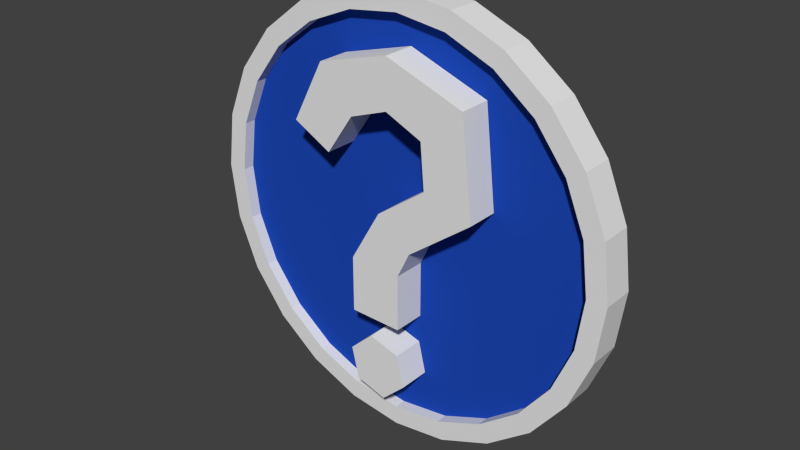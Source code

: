 # Source: qmark.blend  (saved by Blender 2.76.0; exported with 4.5.12 LTS)
import bpy
from mathutils import Matrix  # noqa: F401  (used for matrix-valued properties, if any)

bpy.ops.wm.read_factory_settings(use_empty=True)
scene = bpy.context.scene
scene.name = 'Scene'

# ---- collections
col_collection_1 = bpy.data.collections.new('Collection 1'); scene.collection.children.link(col_collection_1)

# ---- materials (node trees are filled in below, after node groups)
mat_material_001 = bpy.data.materials.new('Material.001')
mat_material_001.alpha_threshold = 0.0
mat_material_001.use_transparent_shadow = False
mat_material_001.diffuse_color = (0.01222, 0.06408, 0.4575, 1.0)
mat_material_001.roughness = 0.5
mat_material = bpy.data.materials.new('Material')
mat_material.alpha_threshold = 0.0
mat_material.use_transparent_shadow = False
mat_material.roughness = 0.5

# ---- material node trees

# ---- world
world_world = bpy.data.worlds.new('World'); scene.world = world_world
world_world.color = (0.05088, 0.05088, 0.05088)
world_world.use_sun_shadow = False
world_world.sun_shadow_jitter_overblur = 0.0
world_world.cycles.sampling_method = 'MANUAL'
world_world.cycles.sample_map_resolution = 256

# ---- meshes
me_plane = bpy.data.meshes.new('Plane')
me_plane.from_pydata([(-3.007, 1.824, -3.874e-07), (-1.813, 1.185, -3.576e-07), (-2.013, 3.708, -3.731e-07), (-0.9657, 2.424, -3.363e-07), (0.2301, 4.336, -3.91e-07), (0.2245, 2.858, -3.369e-07), (2.637, 3.457, -3.652e-07), (1.36, 2.349, -3.341e-07), (2.97, 0.4866, -2.813e-07), (1.477, 0.9852, -2.95e-07), (0.9955, -0.9989, -2.375e-07), (-0.05935, -0.1236, -2.622e-07), (0.6071, -1.801, -2.281e-07), (-1.007, -1.76, -2.293e-07), (0.6071, -3.51, 5.03e-08), (-1.007, -3.469, 4.913e-08), (0.5735, -4.385, 8.453e-07), (-0.3839, -4.096, 8.228e-07), (-1.113, -4.78, 8.138e-07), (-0.8842, -5.754, 8.273e-07), (0.07324, -6.043, 8.498e-07), (0.802, -5.358, 8.588e-07), (-0.1553, -5.069, 8.363e-07), (0.2301, 4.336, -1.0), (-0.9657, 2.424, -1.0), (-2.013, 3.708, -1.0), (-1.813, 1.185, -1.0), (-3.007, 1.824, -1.0), (0.2245, 2.858, -1.0), (2.637, 3.457, -1.0), (1.36, 2.349, -1.0), (2.97, 0.4866, -1.0), (1.477, 0.9852, -1.0), (0.9955, -0.9989, -1.0), (-0.05935, -0.1236, -1.0), (0.6071, -1.801, -1.0), (-1.007, -1.76, -1.0), (0.6071, -3.51, -1.0), (-1.007, -3.469, -1.0), (0.5735, -4.385, -1.0), (-0.3839, -4.096, -1.0), (-1.113, -4.78, -1.0), (-0.8842, -5.754, -1.0), (0.07324, -6.043, -1.0), (0.802, -5.358, -1.0), (9.934e-08, 5.239, -0.6655), (-1.553, 5.035, -0.6655), (-3.0, 4.436, -0.6655), (-4.243, 3.482, -0.6655), (-5.196, 2.239, -0.6655), (-5.796, 0.7923, -0.6655), (-6.0, -0.7606, -0.6655), (-5.796, -2.314, -0.6655), (-5.196, -3.761, -0.6655), (-4.243, -5.003, -0.6655), (-3.0, -5.957, -0.6655), (-1.553, -6.556, -0.6655), (-2.237e-06, -6.761, -0.6655), (1.553, -6.556, -0.6655), (3.0, -5.957, -0.6655), (4.243, -5.003, -0.6655), (5.196, -3.761, -0.6655), (5.796, -2.314, -0.6655), (6.0, -0.7606, -0.6655), (5.796, 0.7923, -0.6655), (5.196, 2.239, -0.6655), (4.243, 3.482, -0.6655), (3.0, 4.436, -0.6655), (1.553, 5.035, -0.6655), (1.142e-07, 5.839, -0.6655), (-1.708, 5.615, -0.6655), (-3.3, 4.955, -0.6655), (-4.667, 3.906, -0.6655), (-5.716, 2.539, -0.6655), (-6.375, 0.9476, -0.6655), (-6.6, -0.7606, -0.6655), (-6.375, -2.469, -0.6655), (-5.716, -4.061, -0.6655), (-4.667, -5.427, -0.6655), (-3.3, -6.476, -0.6655), (-1.708, -7.136, -0.6655), (-2.456e-06, -7.361, -0.6655), (1.708, -7.136, -0.6655), (3.3, -6.476, -0.6655), (4.667, -5.427, -0.6655), (5.716, -4.061, -0.6655), (6.375, -2.469, -0.6655), (6.6, -0.7606, -0.6655), (6.375, 0.9476, -0.6655), (5.716, 2.539, -0.6655), (4.667, 3.906, -0.6655), (3.3, 4.955, -0.6655), (1.708, 5.615, -0.6655), (9.934e-08, 5.239, -1.018), (-1.553, 5.035, -1.018), (-3.0, 4.436, -1.018), (-4.243, 3.482, -1.018), (-5.196, 2.239, -1.018), (-5.796, 0.7923, -1.018), (-6.0, -0.7606, -1.018), (-5.796, -2.314, -1.018), (-5.196, -3.761, -1.018), (-4.243, -5.003, -1.018), (-3.0, -5.957, -1.018), (-1.553, -6.556, -1.018), (-2.237e-06, -6.761, -1.018), (1.553, -6.556, -1.018), (3.0, -5.957, -1.018), (4.243, -5.003, -1.018), (5.196, -3.761, -1.018), (5.796, -2.314, -1.018), (6.0, -0.7606, -1.018), (5.796, 0.7923, -1.018), (5.196, 2.239, -1.018), (4.243, 3.482, -1.018), (3.0, 4.436, -1.018), (1.553, 5.035, -1.018), (1.142e-07, 5.839, -1.666), (-1.708, 5.615, -1.666), (-3.3, 4.955, -1.666), (-4.667, 3.906, -1.666), (-5.716, 2.539, -1.666), (-6.375, 0.9476, -1.666), (-6.6, -0.7606, -1.666), (-6.375, -2.469, -1.666), (-5.716, -4.061, -1.666), (-4.667, -5.427, -1.666), (-3.3, -6.476, -1.666), (-1.708, -7.136, -1.666), (-2.456e-06, -7.361, -1.666), (1.708, -7.136, -1.666), (3.3, -6.476, -1.666), (4.667, -5.427, -1.666), (5.716, -4.061, -1.666), (6.375, -2.469, -1.666), (6.6, -0.7606, -1.666), (6.375, 0.9476, -1.666), (5.716, 2.539, -1.666), (4.667, 3.906, -1.666), (3.3, 4.955, -1.666), (1.708, 5.615, -1.666), (-4.967e-08, -0.7606, -1.018)], [], [(0, 1, 3, 2), (2, 3, 5, 4), (4, 5, 7, 6), (6, 7, 9, 8), (8, 9, 11, 10), (10, 11, 13, 12), (12, 13, 15, 14), (12, 14, 37, 35), (2, 4, 23, 25), (15, 13, 36, 38), (5, 3, 24, 28), (16, 21, 44, 39), (6, 8, 31, 29), (21, 22, 20), (19, 22, 18), (17, 22, 16), (16, 22, 21), (20, 22, 19), (18, 22, 17), (11, 9, 32, 34), (17, 16, 39, 40), (0, 2, 25, 27), (8, 10, 33, 31), (7, 5, 28, 30), (18, 17, 40, 41), (1, 0, 27, 26), (4, 6, 29, 23), (19, 18, 41, 42), (3, 1, 26, 24), (13, 11, 34, 36), (20, 19, 42, 43), (10, 12, 35, 33), (9, 7, 30, 32), (21, 20, 43, 44), (14, 15, 38, 37), (50, 49, 73, 74), (65, 64, 88, 89), (58, 57, 81, 82), (51, 50, 74, 75), (66, 65, 89, 90), (59, 58, 82, 83), (52, 51, 75, 76), (67, 66, 90, 91), (60, 59, 83, 84), (53, 52, 76, 77), (68, 67, 91, 92), (46, 45, 69, 70), (61, 60, 84, 85), (54, 53, 77, 78), (45, 68, 92, 69), (47, 46, 70, 71), (62, 61, 85, 86), (55, 54, 78, 79), (48, 47, 71, 72), (63, 62, 86, 87), (56, 55, 79, 80), (49, 48, 72, 73), (64, 63, 87, 88), (57, 56, 80, 81), (63, 111, 110, 62), (89, 137, 138, 90), (50, 98, 97, 49), (76, 124, 125, 77), (64, 112, 111, 63), (90, 138, 139, 91), (51, 99, 98, 50), (77, 125, 126, 78), (65, 113, 112, 64), (91, 139, 140, 92), (52, 100, 99, 51), (78, 126, 127, 79), (66, 114, 113, 65), (92, 140, 117, 69), (53, 101, 100, 52), (79, 127, 128, 80), (67, 115, 114, 66), (54, 102, 101, 53), (80, 128, 129, 81), (68, 116, 115, 67), (55, 103, 102, 54), (81, 129, 130, 82), (45, 93, 116, 68), (56, 104, 103, 55), (82, 130, 131, 83), (69, 117, 118, 70), (57, 105, 104, 56), (83, 131, 132, 84), (70, 118, 119, 71), (58, 106, 105, 57), (84, 132, 133, 85), (71, 119, 120, 72), (59, 107, 106, 58), (85, 133, 134, 86), (46, 94, 93, 45), (72, 120, 121, 73), (60, 108, 107, 59), (86, 134, 135, 87), (47, 95, 94, 46), (73, 121, 122, 74), (61, 109, 108, 60), (87, 135, 136, 88), (48, 96, 95, 47), (74, 122, 123, 75), (62, 110, 109, 61), (88, 136, 137, 89), (49, 97, 96, 48), (75, 123, 124, 76), (106, 107, 141), (112, 113, 141), (111, 112, 141), (98, 99, 141), (97, 98, 141), (96, 97, 141), (103, 104, 141), (110, 111, 141), (95, 96, 141), (102, 103, 141), (109, 110, 141), (108, 109, 141), (94, 95, 141), (116, 93, 141), (101, 102, 141), (93, 94, 141), (115, 116, 141), (100, 101, 141), (107, 108, 141), (114, 115, 141), (99, 100, 141), (113, 114, 141), (105, 106, 141), (104, 105, 141)])
me_plane.polygons.foreach_set('material_index', [1, 1, 1, 1, 1, 1, 1, 1, 1, 1, 1, 1, 1, 1, 1, 1, 1, 1, 1, 1, 1, 1, 1, 1, 1, 1, 1, 1, 1, 1, 1, 1, 1, 1, 1, 1, 1, 1, 1, 1, 1, 1, 1, 1, 1, 1, 1, 1, 1, 1, 1, 1, 1, 1, 1, 1, 1, 1, 1, 1, 1, 1, 1, 1, 1, 1, 1, 1, 1, 1, 1, 1, 1, 1, 1, 1, 1, 1, 1, 1, 1, 1, 1, 1, 1, 1, 1, 1, 1, 1, 1, 1, 1, 1, 1, 1, 1, 1, 1, 1, 1, 1, 1, 1, 1, 1, 1, 0, 0, 0, 0, 0, 0, 0, 0, 0, 0, 0, 0, 0, 0, 0, 0, 0, 0, 0, 0, 0, 0, 0, 0])
me_plane.materials.append(mat_material_001)
me_plane.materials.append(mat_material)
me_plane.use_remesh_preserve_volume = False
me_plane.use_remesh_preserve_attributes = False
me_plane.use_mirror_vertex_groups = False
me_plane.update()

# ---- objects
ob_plane = bpy.data.objects.new('Plane', me_plane)

# ---- transforms, parenting, visibility, modifiers, constraints
ob_plane.location = (0.0, 0.0, 0.0)
ob_plane.rotation_euler = (1.571, -0.0, -0.0)
ob_plane.lineart.crease_threshold = 0.0

# ---- collection membership
col_collection_1.objects.link(ob_plane)

# ---- scene / render settings (as saved in the file)
scene.frame_start = 1; scene.frame_end = 250; scene.frame_set(1)
scene.render.engine = 'BLENDER_EEVEE_NEXT'
scene.render.resolution_percentage = 50
scene.render.dither_intensity = 0.0
scene.cycles.use_denoising = False
scene.cycles.samples = 10
scene.cycles.sampling_pattern = 'TABULATED_SOBOL'
scene.cycles.light_sampling_threshold = 0.0
scene.cycles.use_adaptive_sampling = False
scene.cycles.use_light_tree = False
scene.cycles.blur_glossy = 0.0
scene.cycles.pixel_filter_type = 'GAUSSIAN'
scene.cycles.sample_clamp_indirect = 0.0
scene.view_settings.view_transform = 'Standard'
bpy.context.view_layer.update()

# ---- added for rendering (the .blend has no active camera and no usable light): camera, sun
cam_auto = bpy.data.cameras.new('AutoCamera')
cam_auto.lens = 50.0
cam_auto.sensor_width = 36.0
cam_auto.clip_end = 1000.0
ob_auto_camera = bpy.data.objects.new('AutoCamera', cam_auto)
scene.collection.objects.link(ob_auto_camera)
ob_auto_camera.location = (17.3404, -19.9756, 13.1117)
ob_auto_camera.rotation_euler = (1.09748, -7.21219e-08, 0.694738)
scene.camera = ob_auto_camera
light_auto_sun = bpy.data.lights.new('AutoSun', 'SUN')
light_auto_sun.energy = 3.0
light_auto_sun.angle = 0.0523599
ob_auto_sun = bpy.data.objects.new('AutoSun', light_auto_sun)
scene.collection.objects.link(ob_auto_sun)
ob_auto_sun.rotation_euler = (0.872665, 0.174533, 0.523599)
bpy.context.view_layer.update()
